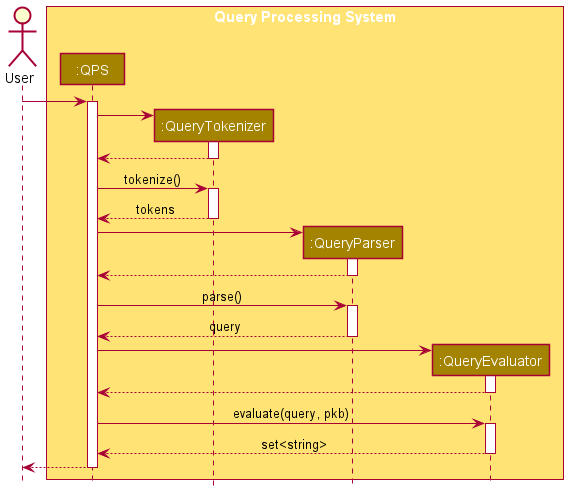

The diagram above was rendered by PlantUML. Its source (embedded in the PNG):
@startuml
!include style.puml


actor User as User

box "Query Processing System" QPS_COLOR_T1
participant ":QPS" as QPS QPS_COLOR
participant ":QueryTokenizer" as QueryTokenizer QPS_COLOR
participant ":QueryParser" as QueryParser QPS_COLOR
participant ":QueryEvaluator" as QueryEvaluator QPS_COLOR
end box

User -> QPS
activate QPS

create QueryTokenizer
QPS -> QueryTokenizer
activate QueryTokenizer

QueryTokenizer --> QPS
deactivate QueryTokenizer

QPS -> QueryTokenizer: tokenize()
activate QueryTokenizer

QueryTokenizer --> QPS: tokens
deactivate QueryTokenizer

create QueryParser
QPS -> QueryParser
activate QueryParser

QueryParser --> QPS
deactivate QueryParser

QPS -> QueryParser: parse()
activate QueryParser

QueryParser --> QPS: query
deactivate QueryParser

create QueryEvaluator
QPS -> QueryEvaluator
activate QueryEvaluator

QueryEvaluator --> QPS
deactivate QueryEvaluator

QPS -> QueryEvaluator: evaluate(query, pkb)
activate QueryEvaluator

QueryEvaluator --> QPS: set<string>
deactivate QueryEvaluator

QPS --> User
deactivate QPS

@enduml